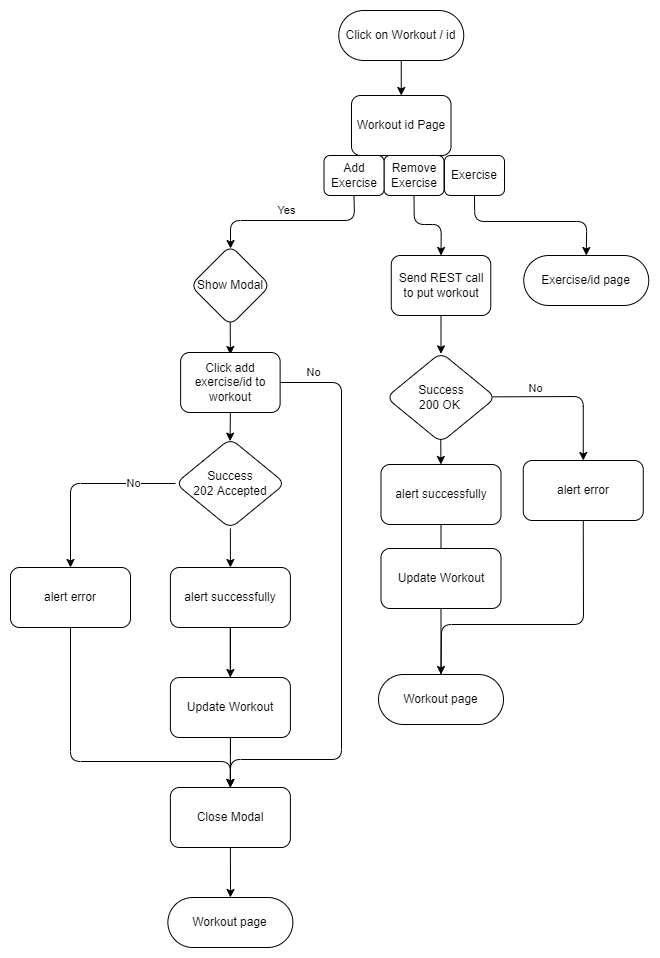

The diagram above was exported from draw.io. Its source (the exported page's mxGraphModel, read from the mxfile embedded in the PNG):
<mxGraphModel dx="991" dy="758" grid="0" gridSize="10" guides="1" tooltips="1" connect="1" arrows="1" fold="1" page="1" pageScale="1" pageWidth="850" pageHeight="1100" background="#ffffff" math="0" shadow="0">
  <root>
    <mxCell id="0" />
    <mxCell id="1" parent="0" />
    <mxCell id="3" style="edgeStyle=none;sketch=0;jumpStyle=none;html=1;endArrow=classic;endFill=1;exitX=0.5;exitY=1;exitDx=0;exitDy=0;entryX=0.5;entryY=0;entryDx=0;entryDy=0;" edge="1" parent="1" source="4" target="5">
      <mxGeometry relative="1" as="geometry">
        <mxPoint x="716.4722222222222" y="287.25923665364576" as="targetPoint" />
        <Array as="points">
          <mxPoint x="483.25" y="241" />
          <mxPoint x="595.25" y="241" />
        </Array>
      </mxGeometry>
    </mxCell>
    <mxCell id="4" value="Exercise" style="whiteSpace=wrap;html=1;rounded=1;" vertex="1" parent="1">
      <mxGeometry x="453" y="175" width="60" height="40" as="geometry" />
    </mxCell>
    <mxCell id="5" value="Exercise/id page" style="rounded=1;whiteSpace=wrap;html=1;arcSize=50;" vertex="1" parent="1">
      <mxGeometry x="532.25" y="275" width="125" height="50" as="geometry" />
    </mxCell>
    <mxCell id="6" value="Click on Workout / id" style="rounded=1;whiteSpace=wrap;html=1;arcSize=50;" vertex="1" parent="1">
      <mxGeometry x="347.25" y="30" width="125" height="50" as="geometry" />
    </mxCell>
    <mxCell id="7" value="" style="edgeStyle=none;html=1;endArrow=classic;endFill=1;entryX=0.5;entryY=0;entryDx=0;entryDy=0;" edge="1" parent="1" source="6">
      <mxGeometry relative="1" as="geometry">
        <mxPoint x="410.5" y="80" as="sourcePoint" />
        <mxPoint x="409.75" y="115" as="targetPoint" />
      </mxGeometry>
    </mxCell>
    <mxCell id="8" value="Workout id Page" style="whiteSpace=wrap;html=1;rounded=1;" vertex="1" parent="1">
      <mxGeometry x="360" y="115" width="99.5" height="60" as="geometry" />
    </mxCell>
    <mxCell id="9" style="edgeStyle=none;html=1;entryX=0.5;entryY=0;entryDx=0;entryDy=0;exitX=0.5;exitY=1;exitDx=0;exitDy=0;" edge="1" parent="1" source="10" target="12">
      <mxGeometry relative="1" as="geometry">
        <mxPoint x="422.51" y="244.9999999999999" as="targetPoint" />
        <Array as="points">
          <mxPoint x="422.76" y="244" />
          <mxPoint x="449.76" y="244" />
        </Array>
      </mxGeometry>
    </mxCell>
    <mxCell id="10" value="Remove&lt;br&gt;Exercise" style="whiteSpace=wrap;html=1;rounded=1;" vertex="1" parent="1">
      <mxGeometry x="392.51" y="175" width="60" height="40" as="geometry" />
    </mxCell>
    <mxCell id="11" style="edgeStyle=none;html=1;exitX=0.5;exitY=1;exitDx=0;exitDy=0;entryX=0.5;entryY=0.026;entryDx=0;entryDy=0;entryPerimeter=0;" edge="1" parent="1" source="12">
      <mxGeometry relative="1" as="geometry">
        <mxPoint x="449.5049999999999" y="373.3399999999999" as="targetPoint" />
      </mxGeometry>
    </mxCell>
    <mxCell id="12" value="Send REST call to put workout" style="whiteSpace=wrap;html=1;rounded=1;" vertex="1" parent="1">
      <mxGeometry x="399.76" y="275" width="99.5" height="60" as="geometry" />
    </mxCell>
    <mxCell id="13" style="edgeStyle=none;sketch=0;jumpStyle=none;html=1;endArrow=classic;endFill=1;exitX=0.498;exitY=0.962;exitDx=0;exitDy=0;exitPerimeter=0;" edge="1" parent="1" target="18">
      <mxGeometry relative="1" as="geometry">
        <mxPoint x="449.28549999999996" y="457.5799999999999" as="sourcePoint" />
      </mxGeometry>
    </mxCell>
    <mxCell id="14" value="No" style="edgeStyle=none;sketch=0;jumpStyle=none;html=1;entryX=0.5;entryY=0;entryDx=0;entryDy=0;endArrow=classic;endFill=1;exitX=0.972;exitY=0.504;exitDx=0;exitDy=0;exitPerimeter=0;" edge="1" parent="1" target="16">
      <mxGeometry x="-0.4467" y="8" relative="1" as="geometry">
        <mxPoint x="501.3069999999998" y="416.3599999999999" as="sourcePoint" />
        <Array as="points">
          <mxPoint x="591.76" y="416" />
        </Array>
        <mxPoint as="offset" />
      </mxGeometry>
    </mxCell>
    <mxCell id="15" style="edgeStyle=none;sketch=0;jumpStyle=none;html=1;entryX=0.5;entryY=0;entryDx=0;entryDy=0;endArrow=none;endFill=0;exitX=0.5;exitY=1;exitDx=0;exitDy=0;" edge="1" parent="1" source="16" target="19">
      <mxGeometry relative="1" as="geometry">
        <Array as="points">
          <mxPoint x="592" y="644" />
          <mxPoint x="450" y="644" />
        </Array>
      </mxGeometry>
    </mxCell>
    <mxCell id="16" value="alert error" style="whiteSpace=wrap;html=1;rounded=1;" vertex="1" parent="1">
      <mxGeometry x="531.76" y="480" width="120" height="60" as="geometry" />
    </mxCell>
    <mxCell id="17" style="edgeStyle=none;sketch=0;jumpStyle=none;html=1;endArrow=classic;endFill=1;startArrow=none;exitX=0.5;exitY=1;exitDx=0;exitDy=0;entryX=0.5;entryY=0;entryDx=0;entryDy=0;" edge="1" parent="1" source="21" target="19">
      <mxGeometry relative="1" as="geometry">
        <mxPoint x="450.38016528925607" y="627.9999999999999" as="sourcePoint" />
        <mxPoint x="449.0165289256198" y="694" as="targetPoint" />
      </mxGeometry>
    </mxCell>
    <mxCell id="18" value="alert successfully" style="whiteSpace=wrap;html=1;rounded=1;" vertex="1" parent="1">
      <mxGeometry x="389.5" y="484" width="120" height="60" as="geometry" />
    </mxCell>
    <mxCell id="19" value="Workout page" style="rounded=1;whiteSpace=wrap;html=1;arcSize=50;" vertex="1" parent="1">
      <mxGeometry x="387" y="694" width="125" height="50" as="geometry" />
    </mxCell>
    <mxCell id="20" value="Success&lt;br&gt;200 OK&amp;nbsp;" style="rhombus;whiteSpace=wrap;html=1;rounded=1;" vertex="1" parent="1">
      <mxGeometry x="394.63" y="372" width="109.75" height="90" as="geometry" />
    </mxCell>
    <mxCell id="21" value="Update Workout" style="rounded=1;whiteSpace=wrap;html=1;" vertex="1" parent="1">
      <mxGeometry x="389.5" y="568" width="120" height="60" as="geometry" />
    </mxCell>
    <mxCell id="22" value="" style="edgeStyle=none;sketch=0;jumpStyle=none;html=1;endArrow=none;endFill=1;entryX=0.5;entryY=0;entryDx=0;entryDy=0;" edge="1" parent="1" source="18" target="21">
      <mxGeometry relative="1" as="geometry">
        <mxPoint x="449.5" y="544" as="sourcePoint" />
        <mxPoint x="449.5" y="694" as="targetPoint" />
      </mxGeometry>
    </mxCell>
    <mxCell id="23" value="Yes" style="edgeStyle=none;sketch=0;jumpStyle=none;html=1;entryX=0.502;entryY=0.038;entryDx=0;entryDy=0;endArrow=classic;endFill=1;exitX=0.5;exitY=1;exitDx=0;exitDy=0;entryPerimeter=0;" edge="1" parent="1" source="24" target="31">
      <mxGeometry x="0.046" y="-10" relative="1" as="geometry">
        <Array as="points">
          <mxPoint x="363" y="240" />
          <mxPoint x="239" y="240" />
        </Array>
        <mxPoint as="offset" />
      </mxGeometry>
    </mxCell>
    <mxCell id="24" value="Add Exercise" style="whiteSpace=wrap;html=1;rounded=1;" vertex="1" parent="1">
      <mxGeometry x="332.51" y="175" width="60" height="40" as="geometry" />
    </mxCell>
    <mxCell id="25" style="edgeStyle=none;html=1;entryX=0.5;entryY=0;entryDx=0;entryDy=0;exitX=0.498;exitY=0.956;exitDx=0;exitDy=0;exitPerimeter=0;" edge="1" parent="1" source="31">
      <mxGeometry relative="1" as="geometry">
        <mxPoint x="282.0625" y="352" as="sourcePoint" />
        <mxPoint x="238.8800000000001" y="374" as="targetPoint" />
      </mxGeometry>
    </mxCell>
    <mxCell id="26" style="edgeStyle=none;html=1;entryX=0.497;entryY=0.029;entryDx=0;entryDy=0;entryPerimeter=0;exitX=0.5;exitY=1;exitDx=0;exitDy=0;startArrow=none;" edge="1" parent="1" source="40" target="30">
      <mxGeometry relative="1" as="geometry">
        <mxPoint x="238.88" y="428.0000000000001" as="sourcePoint" />
      </mxGeometry>
    </mxCell>
    <mxCell id="27" style="edgeStyle=none;html=1;exitX=0.501;exitY=0.971;exitDx=0;exitDy=0;entryX=0.5;entryY=0;entryDx=0;entryDy=0;exitPerimeter=0;startArrow=none;" edge="1" parent="1" source="41" target="35">
      <mxGeometry relative="1" as="geometry">
        <mxPoint x="454.25" y="692" as="targetPoint" />
        <Array as="points">
          <mxPoint x="239" y="779" />
        </Array>
      </mxGeometry>
    </mxCell>
    <mxCell id="28" value="No" style="edgeStyle=none;sketch=0;jumpStyle=arc;html=1;exitX=0;exitY=0.5;exitDx=0;exitDy=0;entryX=0.5;entryY=0;entryDx=0;entryDy=0;endArrow=classic;endFill=1;" edge="1" parent="1" source="30" target="33">
      <mxGeometry x="-0.551" relative="1" as="geometry">
        <Array as="points">
          <mxPoint x="79" y="503" />
        </Array>
        <mxPoint as="offset" />
      </mxGeometry>
    </mxCell>
    <mxCell id="29" style="edgeStyle=none;sketch=0;jumpStyle=none;html=1;exitX=0.5;exitY=1;exitDx=0;exitDy=0;endArrow=classic;endFill=1;" edge="1" parent="1" source="30" target="35">
      <mxGeometry relative="1" as="geometry" />
    </mxCell>
    <mxCell id="30" value="Success&lt;br&gt;202 Accepted" style="rhombus;whiteSpace=wrap;html=1;rounded=1;" vertex="1" parent="1">
      <mxGeometry x="184" y="458" width="109.75" height="90" as="geometry" />
    </mxCell>
    <mxCell id="31" value="Show Modal" style="rhombus;whiteSpace=wrap;html=1;rounded=1;" vertex="1" parent="1">
      <mxGeometry x="198.87" y="265" width="80" height="80" as="geometry" />
    </mxCell>
    <mxCell id="32" style="edgeStyle=none;sketch=0;jumpStyle=none;html=1;endArrow=classic;endFill=1;entryX=0.5;entryY=0;entryDx=0;entryDy=0;" edge="1" parent="1" source="33" target="43">
      <mxGeometry relative="1" as="geometry">
        <mxPoint x="281" y="781" as="targetPoint" />
        <Array as="points">
          <mxPoint x="79" y="781" />
          <mxPoint x="239" y="781" />
        </Array>
      </mxGeometry>
    </mxCell>
    <mxCell id="33" value="alert error" style="whiteSpace=wrap;html=1;rounded=1;" vertex="1" parent="1">
      <mxGeometry x="19" y="587" width="120" height="60" as="geometry" />
    </mxCell>
    <mxCell id="34" style="edgeStyle=none;sketch=0;jumpStyle=arc;html=1;exitX=0.5;exitY=1;exitDx=0;exitDy=0;entryX=0.5;entryY=0;entryDx=0;entryDy=0;endArrow=classic;endFill=1;" edge="1" parent="1" source="35" target="41">
      <mxGeometry relative="1" as="geometry" />
    </mxCell>
    <mxCell id="35" value="alert successfully" style="whiteSpace=wrap;html=1;rounded=1;" vertex="1" parent="1">
      <mxGeometry x="178.88" y="587" width="120" height="60" as="geometry" />
    </mxCell>
    <mxCell id="36" style="edgeStyle=none;sketch=0;jumpStyle=none;html=1;entryX=0.5;entryY=0;entryDx=0;entryDy=0;endArrow=classic;endFill=1;" edge="1" parent="1" target="43">
      <mxGeometry relative="1" as="geometry">
        <mxPoint x="239" y="781" as="sourcePoint" />
      </mxGeometry>
    </mxCell>
    <mxCell id="37" value="Workout page" style="rounded=1;whiteSpace=wrap;html=1;arcSize=50;" vertex="1" parent="1">
      <mxGeometry x="176.38" y="917" width="125" height="50" as="geometry" />
    </mxCell>
    <mxCell id="38" value="" style="edgeStyle=none;sketch=0;jumpStyle=arc;html=1;entryX=0.5;entryY=0;entryDx=0;entryDy=0;endArrow=classic;endFill=1;exitX=0.5;exitY=1;exitDx=0;exitDy=0;startArrow=none;" edge="1" parent="1" source="43" target="37">
      <mxGeometry relative="1" as="geometry">
        <mxPoint x="238.88" y="894" as="sourcePoint" />
        <mxPoint x="315" y="940" as="targetPoint" />
        <Array as="points">
          <mxPoint x="239" y="911" />
        </Array>
      </mxGeometry>
    </mxCell>
    <mxCell id="39" value="No" style="edgeStyle=none;sketch=0;jumpStyle=none;html=1;endArrow=classic;endFill=1;exitX=1;exitY=0.5;exitDx=0;exitDy=0;entryX=0.5;entryY=0;entryDx=0;entryDy=0;" edge="1" parent="1" source="40" target="43">
      <mxGeometry x="-0.8844" y="10" relative="1" as="geometry">
        <mxPoint x="351" y="742" as="targetPoint" />
        <Array as="points">
          <mxPoint x="350" y="402" />
          <mxPoint x="350" y="779" />
          <mxPoint x="239" y="779" />
        </Array>
        <mxPoint as="offset" />
      </mxGeometry>
    </mxCell>
    <mxCell id="40" value="Click add exercise/id to workout" style="whiteSpace=wrap;html=1;rounded=1;" vertex="1" parent="1">
      <mxGeometry x="189.12" y="372" width="99.5" height="60" as="geometry" />
    </mxCell>
    <mxCell id="41" value="Update Workout" style="rounded=1;whiteSpace=wrap;html=1;" vertex="1" parent="1">
      <mxGeometry x="178.88" y="697" width="120" height="60" as="geometry" />
    </mxCell>
    <mxCell id="42" value="" style="edgeStyle=none;html=1;exitX=0.5;exitY=1;exitDx=0;exitDy=0;entryX=0.5;entryY=0;entryDx=0;entryDy=0;endArrow=none;" edge="1" parent="1" source="35" target="41">
      <mxGeometry relative="1" as="geometry">
        <mxPoint x="238.88" y="587" as="targetPoint" />
        <Array as="points" />
        <mxPoint x="238.98474999999985" y="545.3899999999999" as="sourcePoint" />
      </mxGeometry>
    </mxCell>
    <mxCell id="43" value="Close Modal" style="rounded=1;whiteSpace=wrap;html=1;" vertex="1" parent="1">
      <mxGeometry x="178.87" y="807" width="120" height="60" as="geometry" />
    </mxCell>
    <mxCell id="44" value="" style="edgeStyle=none;sketch=0;jumpStyle=arc;html=1;entryX=0.5;entryY=0;entryDx=0;entryDy=0;endArrow=none;endFill=1;exitX=0.5;exitY=1;exitDx=0;exitDy=0;" edge="1" parent="1" source="41" target="43">
      <mxGeometry relative="1" as="geometry">
        <mxPoint x="238.88" y="757" as="sourcePoint" />
        <mxPoint x="315" y="940" as="targetPoint" />
        <Array as="points" />
      </mxGeometry>
    </mxCell>
  </root>
</mxGraphModel>